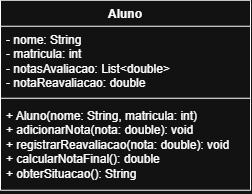

The diagram above was exported from draw.io. Its source (the exported page's mxGraphModel, read from the mxfile embedded in the PNG):
<mxGraphModel dx="618" dy="370" grid="1" gridSize="10" guides="1" tooltips="1" connect="1" arrows="1" fold="1" page="1" pageScale="1" pageWidth="827" pageHeight="1169" math="0" shadow="0">
  <root>
    <mxCell id="0" />
    <mxCell id="1" parent="0" />
    <mxCell id="0ZV41QBm87tdJ4UTN1vs-1" parent="1" style="swimlane;fontStyle=1;align=center;verticalAlign=top;childLayout=stackLayout;horizontal=1;startSize=26;horizontalStack=0;resizeParent=1;resizeParentMax=0;resizeLast=0;collapsible=1;marginBottom=0;whiteSpace=wrap;html=1;" value="Aluno" vertex="1">
      <mxGeometry height="190" width="250" x="180" y="160" as="geometry" />
    </mxCell>
    <mxCell id="0ZV41QBm87tdJ4UTN1vs-2" parent="0ZV41QBm87tdJ4UTN1vs-1" style="text;strokeColor=none;fillColor=none;align=left;verticalAlign=top;spacingLeft=4;spacingRight=4;overflow=hidden;rotatable=0;points=[[0,0.5],[1,0.5]];portConstraint=eastwest;whiteSpace=wrap;html=1;" value="- nome: String&lt;div&gt;- matricula: int&lt;/div&gt;&lt;div&gt;- notasAvaliacao: List&amp;lt;double&amp;gt;&lt;/div&gt;&lt;div&gt;- notaReavaliacao: double&lt;/div&gt;" vertex="1">
      <mxGeometry height="68" width="250" y="26" as="geometry" />
    </mxCell>
    <mxCell id="0ZV41QBm87tdJ4UTN1vs-3" parent="0ZV41QBm87tdJ4UTN1vs-1" style="line;strokeWidth=1;fillColor=none;align=left;verticalAlign=middle;spacingTop=-1;spacingLeft=3;spacingRight=3;rotatable=0;labelPosition=right;points=[];portConstraint=eastwest;strokeColor=inherit;" value="" vertex="1">
      <mxGeometry height="8" width="250" y="94" as="geometry" />
    </mxCell>
    <mxCell id="0ZV41QBm87tdJ4UTN1vs-4" parent="0ZV41QBm87tdJ4UTN1vs-1" style="text;strokeColor=none;fillColor=none;align=left;verticalAlign=top;spacingLeft=4;spacingRight=4;overflow=hidden;rotatable=0;points=[[0,0.5],[1,0.5]];portConstraint=eastwest;whiteSpace=wrap;html=1;" value="+ Aluno(nome: String, matricula: int)&lt;div&gt;+ adicionarNota(nota: double): void&lt;/div&gt;&lt;div&gt;+ registrarReavaliacao(nota: double): void&lt;br&gt;&lt;div&gt;+ calcularNotaFinal(): double&lt;/div&gt;&lt;/div&gt;&lt;div&gt;+ obterSituacao(): String&lt;/div&gt;" vertex="1">
      <mxGeometry height="88" width="250" y="102" as="geometry" />
    </mxCell>
  </root>
</mxGraphModel>